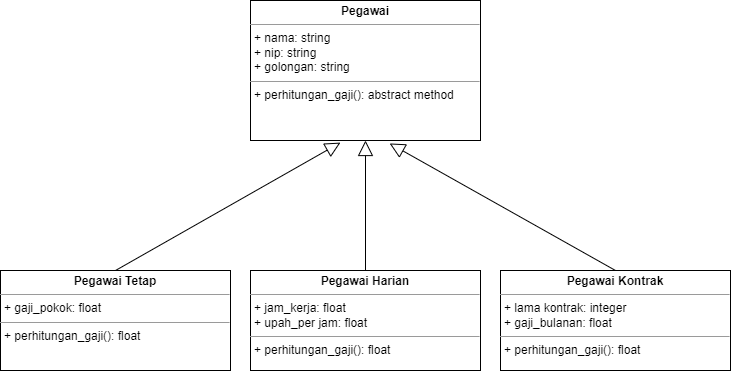

The diagram above was exported from draw.io. Its source (the exported page's mxGraphModel, read from the mxfile embedded in the PNG):
<mxGraphModel dx="1105" dy="654" grid="1" gridSize="10" guides="1" tooltips="1" connect="1" arrows="1" fold="1" page="1" pageScale="1" pageWidth="827" pageHeight="1169" math="0" shadow="0">
  <root>
    <mxCell id="0" />
    <mxCell id="1" parent="0" />
    <mxCell id="5iOs24NKhWzOnYiQUWmA-2" value="&lt;p style=&quot;margin:0px;margin-top:4px;text-align:center;&quot;&gt;&lt;b style=&quot;&quot;&gt;Pegawai&lt;/b&gt;&lt;/p&gt;&lt;hr size=&quot;1&quot;&gt;&lt;p style=&quot;margin:0px;margin-left:4px;&quot;&gt;+ nama: string&lt;/p&gt;&lt;p style=&quot;margin:0px;margin-left:4px;&quot;&gt;+ nip: string&lt;/p&gt;&lt;p style=&quot;margin:0px;margin-left:4px;&quot;&gt;+ golongan: string&lt;/p&gt;&lt;hr size=&quot;1&quot;&gt;&lt;p style=&quot;margin:0px;margin-left:4px;&quot;&gt;+ perhitungan_gaji(): abstract method&lt;/p&gt;" style="verticalAlign=top;align=left;overflow=fill;fontSize=12;fontFamily=Helvetica;html=1;whiteSpace=wrap;" vertex="1" parent="1">
      <mxGeometry x="360" y="390" width="230" height="140" as="geometry" />
    </mxCell>
    <mxCell id="5iOs24NKhWzOnYiQUWmA-6" style="rounded=0;orthogonalLoop=1;jettySize=auto;html=1;exitX=0.5;exitY=0;exitDx=0;exitDy=0;entryX=0.391;entryY=1.015;entryDx=0;entryDy=0;entryPerimeter=0;endSize=13;endArrow=block;endFill=0;" edge="1" parent="1" source="5iOs24NKhWzOnYiQUWmA-3" target="5iOs24NKhWzOnYiQUWmA-2">
      <mxGeometry relative="1" as="geometry" />
    </mxCell>
    <mxCell id="5iOs24NKhWzOnYiQUWmA-3" value="&lt;p style=&quot;margin:0px;margin-top:4px;text-align:center;&quot;&gt;&lt;b style=&quot;&quot;&gt;Pegawai Tetap&lt;/b&gt;&lt;/p&gt;&lt;hr size=&quot;1&quot;&gt;&lt;p style=&quot;margin:0px;margin-left:4px;&quot;&gt;+ gaji_pokok: float&lt;br&gt;&lt;/p&gt;&lt;hr size=&quot;1&quot;&gt;&lt;p style=&quot;margin:0px;margin-left:4px;&quot;&gt;+ perhitungan_gaji(): float&lt;/p&gt;" style="verticalAlign=top;align=left;overflow=fill;fontSize=12;fontFamily=Helvetica;html=1;whiteSpace=wrap;" vertex="1" parent="1">
      <mxGeometry x="110" y="660" width="230" height="100" as="geometry" />
    </mxCell>
    <mxCell id="5iOs24NKhWzOnYiQUWmA-7" style="edgeStyle=none;shape=connector;rounded=0;orthogonalLoop=1;jettySize=auto;html=1;exitX=0.5;exitY=0;exitDx=0;exitDy=0;entryX=0.5;entryY=1;entryDx=0;entryDy=0;labelBackgroundColor=default;strokeColor=default;fontFamily=Helvetica;fontSize=11;fontColor=default;endArrow=block;endFill=0;endSize=13;" edge="1" parent="1" source="5iOs24NKhWzOnYiQUWmA-4" target="5iOs24NKhWzOnYiQUWmA-2">
      <mxGeometry relative="1" as="geometry" />
    </mxCell>
    <mxCell id="5iOs24NKhWzOnYiQUWmA-4" value="&lt;p style=&quot;margin:0px;margin-top:4px;text-align:center;&quot;&gt;&lt;b style=&quot;&quot;&gt;Pegawai Harian&lt;/b&gt;&lt;/p&gt;&lt;hr size=&quot;1&quot;&gt;&lt;p style=&quot;margin:0px;margin-left:4px;&quot;&gt;+ jam_kerja: float&lt;br&gt;&lt;/p&gt;&lt;p style=&quot;margin:0px;margin-left:4px;&quot;&gt;+ upah_per jam: float&lt;/p&gt;&lt;hr size=&quot;1&quot;&gt;&lt;p style=&quot;margin:0px;margin-left:4px;&quot;&gt;+ perhitungan_gaji(): float&lt;/p&gt;" style="verticalAlign=top;align=left;overflow=fill;fontSize=12;fontFamily=Helvetica;html=1;whiteSpace=wrap;" vertex="1" parent="1">
      <mxGeometry x="360" y="660" width="230" height="100" as="geometry" />
    </mxCell>
    <mxCell id="5iOs24NKhWzOnYiQUWmA-8" style="edgeStyle=none;shape=connector;rounded=0;orthogonalLoop=1;jettySize=auto;html=1;exitX=0.5;exitY=0;exitDx=0;exitDy=0;entryX=0.605;entryY=1.021;entryDx=0;entryDy=0;entryPerimeter=0;labelBackgroundColor=default;strokeColor=default;fontFamily=Helvetica;fontSize=11;fontColor=default;endArrow=block;endFill=0;endSize=13;" edge="1" parent="1" source="5iOs24NKhWzOnYiQUWmA-5" target="5iOs24NKhWzOnYiQUWmA-2">
      <mxGeometry relative="1" as="geometry" />
    </mxCell>
    <mxCell id="5iOs24NKhWzOnYiQUWmA-5" value="&lt;p style=&quot;margin:0px;margin-top:4px;text-align:center;&quot;&gt;&lt;b style=&quot;&quot;&gt;Pegawai Kontrak&lt;/b&gt;&lt;/p&gt;&lt;hr size=&quot;1&quot;&gt;&lt;p style=&quot;margin:0px;margin-left:4px;&quot;&gt;+ lama kontrak: integer&lt;/p&gt;&lt;p style=&quot;margin:0px;margin-left:4px;&quot;&gt;+ gaji_bulanan: float&lt;br&gt;&lt;/p&gt;&lt;hr size=&quot;1&quot;&gt;&lt;p style=&quot;margin:0px;margin-left:4px;&quot;&gt;+ perhitungan_gaji(): float&lt;/p&gt;" style="verticalAlign=top;align=left;overflow=fill;fontSize=12;fontFamily=Helvetica;html=1;whiteSpace=wrap;" vertex="1" parent="1">
      <mxGeometry x="610" y="660" width="230" height="100" as="geometry" />
    </mxCell>
  </root>
</mxGraphModel>